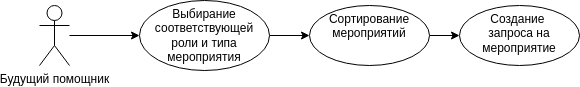

The diagram above was exported from draw.io. Its source (the exported page's mxGraphModel, read from the mxfile embedded in the PNG):
<mxGraphModel dx="1422" dy="707" grid="1" gridSize="10" guides="1" tooltips="1" connect="1" arrows="1" fold="1" page="1" pageScale="1" pageWidth="827" pageHeight="1169" math="0" shadow="0">
  <root>
    <mxCell id="0" />
    <mxCell id="1" parent="0" />
    <mxCell id="fawLsu2IB9d_JD_EM7sm-1" value="" style="edgeStyle=orthogonalEdgeStyle;rounded=0;orthogonalLoop=1;jettySize=auto;html=1;" edge="1" parent="1" source="fawLsu2IB9d_JD_EM7sm-2" target="fawLsu2IB9d_JD_EM7sm-4">
      <mxGeometry relative="1" as="geometry" />
    </mxCell>
    <mxCell id="fawLsu2IB9d_JD_EM7sm-2" value="Будущий помощник" style="shape=umlActor;verticalLabelPosition=bottom;verticalAlign=top;html=1;outlineConnect=0;" vertex="1" parent="1">
      <mxGeometry x="90" y="255" width="30" height="60" as="geometry" />
    </mxCell>
    <mxCell id="fawLsu2IB9d_JD_EM7sm-3" value="" style="edgeStyle=orthogonalEdgeStyle;rounded=0;orthogonalLoop=1;jettySize=auto;html=1;" edge="1" parent="1" source="fawLsu2IB9d_JD_EM7sm-4" target="fawLsu2IB9d_JD_EM7sm-6">
      <mxGeometry relative="1" as="geometry" />
    </mxCell>
    <mxCell id="fawLsu2IB9d_JD_EM7sm-4" value="Выбирание&lt;br&gt;соответствующей&lt;br&gt;роли и типа&lt;br&gt;мероприятия" style="ellipse;whiteSpace=wrap;html=1;verticalAlign=top;align=center;" vertex="1" parent="1">
      <mxGeometry x="190" y="250" width="130" height="70" as="geometry" />
    </mxCell>
    <mxCell id="fawLsu2IB9d_JD_EM7sm-5" value="" style="edgeStyle=orthogonalEdgeStyle;rounded=0;orthogonalLoop=1;jettySize=auto;html=1;" edge="1" parent="1" source="fawLsu2IB9d_JD_EM7sm-6" target="fawLsu2IB9d_JD_EM7sm-7">
      <mxGeometry relative="1" as="geometry" />
    </mxCell>
    <mxCell id="fawLsu2IB9d_JD_EM7sm-6" value="Сортирование&lt;br&gt;мероприятий" style="ellipse;whiteSpace=wrap;html=1;verticalAlign=top;" vertex="1" parent="1">
      <mxGeometry x="360" y="255" width="120" height="60" as="geometry" />
    </mxCell>
    <mxCell id="fawLsu2IB9d_JD_EM7sm-7" value="Создание&amp;nbsp;&lt;br&gt;запроса на&lt;br&gt;мероприятие" style="ellipse;whiteSpace=wrap;html=1;verticalAlign=top;" vertex="1" parent="1">
      <mxGeometry x="510" y="255" width="120" height="60" as="geometry" />
    </mxCell>
  </root>
</mxGraphModel>